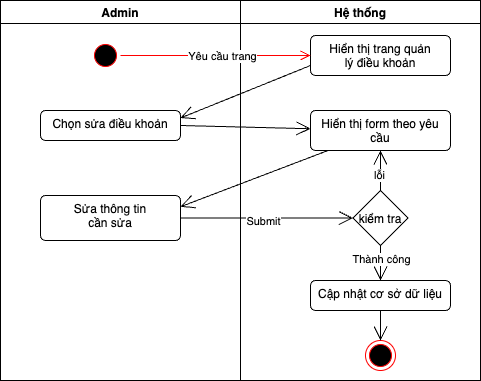

The diagram above was exported from draw.io. Its source (the exported page's mxGraphModel, read from the mxfile embedded in the PNG):
<mxGraphModel dx="686" dy="404" grid="1" gridSize="10" guides="1" tooltips="1" connect="1" arrows="1" fold="1" page="1" pageScale="1" pageWidth="850" pageHeight="1100" math="0" shadow="0">
  <root>
    <mxCell id="0" />
    <mxCell id="1" parent="0" />
    <mxCell id="51" value="Admin" style="swimlane;" parent="1" vertex="1">
      <mxGeometry y="80" width="240" height="380" as="geometry" />
    </mxCell>
    <mxCell id="52" value="" style="ellipse;html=1;shape=startState;fillColor=#000000;strokeColor=#ff0000;" parent="51" vertex="1">
      <mxGeometry x="90" y="40" width="30" height="30" as="geometry" />
    </mxCell>
    <mxCell id="53" value="Chọn sửa điều khoản&lt;br&gt;&lt;div&gt;&lt;br&gt;&lt;/div&gt;" style="html=1;align=center;verticalAlign=top;rounded=1;absoluteArcSize=1;arcSize=10;dashed=0;whiteSpace=wrap;" parent="51" vertex="1">
      <mxGeometry x="40" y="110" width="140" height="30" as="geometry" />
    </mxCell>
    <mxCell id="54" value="&lt;div&gt;Sửa thông tin&lt;/div&gt;&lt;div&gt;cần sửa&lt;/div&gt;" style="html=1;align=center;verticalAlign=top;rounded=1;absoluteArcSize=1;arcSize=10;dashed=0;whiteSpace=wrap;" parent="51" vertex="1">
      <mxGeometry x="40" y="195" width="140" height="45" as="geometry" />
    </mxCell>
    <mxCell id="55" value="Hệ thống" style="swimlane;" parent="1" vertex="1">
      <mxGeometry x="240" y="80" width="240" height="380" as="geometry" />
    </mxCell>
    <mxCell id="56" value="Hiển thị trang quản&lt;div&gt;lý điều khoản&lt;/div&gt;&lt;div&gt;&lt;br&gt;&lt;/div&gt;" style="html=1;align=center;verticalAlign=top;rounded=1;absoluteArcSize=1;arcSize=10;dashed=0;whiteSpace=wrap;" parent="55" vertex="1">
      <mxGeometry x="70" y="35" width="140" height="40" as="geometry" />
    </mxCell>
    <mxCell id="57" value="kiểm tra" style="rhombus;" parent="55" vertex="1">
      <mxGeometry x="112.5" y="190" width="55" height="55" as="geometry" />
    </mxCell>
    <mxCell id="58" value="Hiển thị form theo yêu cầu" style="html=1;align=center;verticalAlign=top;rounded=1;absoluteArcSize=1;arcSize=10;dashed=0;whiteSpace=wrap;" parent="55" vertex="1">
      <mxGeometry x="70" y="110" width="140" height="40" as="geometry" />
    </mxCell>
    <mxCell id="59" value="" style="endArrow=open;endFill=1;endSize=12;html=1;exitX=0.5;exitY=0;exitDx=0;exitDy=0;" parent="55" source="57" target="58" edge="1">
      <mxGeometry width="160" relative="1" as="geometry">
        <mxPoint x="-50" y="214" as="sourcePoint" />
        <mxPoint x="135" y="213" as="targetPoint" />
      </mxGeometry>
    </mxCell>
    <mxCell id="60" value="lỗi" style="edgeLabel;html=1;align=center;verticalAlign=middle;resizable=0;points=[];" parent="59" vertex="1" connectable="0">
      <mxGeometry x="-0.2" y="2" relative="1" as="geometry">
        <mxPoint as="offset" />
      </mxGeometry>
    </mxCell>
    <mxCell id="61" value="Cập nhật cơ sở dữ liệu" style="html=1;align=center;verticalAlign=top;rounded=1;absoluteArcSize=1;arcSize=10;dashed=0;whiteSpace=wrap;" parent="55" vertex="1">
      <mxGeometry x="70" y="280" width="140" height="30" as="geometry" />
    </mxCell>
    <mxCell id="62" value="" style="ellipse;html=1;shape=endState;fillColor=#000000;strokeColor=#ff0000;" parent="55" vertex="1">
      <mxGeometry x="125" y="340" width="30" height="30" as="geometry" />
    </mxCell>
    <mxCell id="63" value="" style="endArrow=open;endFill=1;endSize=12;html=1;exitX=0.5;exitY=1;exitDx=0;exitDy=0;" parent="55" source="61" target="62" edge="1">
      <mxGeometry width="160" relative="1" as="geometry">
        <mxPoint x="-130" y="290" as="sourcePoint" />
        <mxPoint x="150" y="240" as="targetPoint" />
      </mxGeometry>
    </mxCell>
    <mxCell id="64" value="" style="endArrow=open;endFill=1;endSize=12;html=1;exitX=0.5;exitY=1;exitDx=0;exitDy=0;entryX=0.5;entryY=0;entryDx=0;entryDy=0;" parent="55" source="57" target="61" edge="1">
      <mxGeometry width="160" relative="1" as="geometry">
        <mxPoint x="-50" y="234" as="sourcePoint" />
        <mxPoint x="140" y="290" as="targetPoint" />
      </mxGeometry>
    </mxCell>
    <mxCell id="65" value="Thành công" style="edgeLabel;html=1;align=center;verticalAlign=middle;resizable=0;points=[];" parent="64" vertex="1" connectable="0">
      <mxGeometry x="-0.2571" relative="1" as="geometry">
        <mxPoint as="offset" />
      </mxGeometry>
    </mxCell>
    <mxCell id="66" value="" style="edgeStyle=orthogonalEdgeStyle;html=1;verticalAlign=bottom;endArrow=open;endSize=8;strokeColor=#ff0000;" parent="1" source="52" target="56" edge="1">
      <mxGeometry relative="1" as="geometry">
        <mxPoint x="290" y="135" as="targetPoint" />
      </mxGeometry>
    </mxCell>
    <mxCell id="67" value="Yêu cầu trang" style="edgeLabel;html=1;align=center;verticalAlign=middle;resizable=0;points=[];" parent="66" vertex="1" connectable="0">
      <mxGeometry x="0.0551" relative="1" as="geometry">
        <mxPoint x="1" as="offset" />
      </mxGeometry>
    </mxCell>
    <mxCell id="68" value="" style="endArrow=open;endFill=0;endSize=12;html=1;exitX=0;exitY=0.75;exitDx=0;exitDy=0;entryX=1;entryY=0.25;entryDx=0;entryDy=0;" parent="1" source="56" target="53" edge="1">
      <mxGeometry width="160" relative="1" as="geometry">
        <mxPoint x="220" y="220" as="sourcePoint" />
        <mxPoint x="380" y="220" as="targetPoint" />
      </mxGeometry>
    </mxCell>
    <mxCell id="69" value="" style="endArrow=open;endFill=1;endSize=12;html=1;exitX=1;exitY=0.5;exitDx=0;exitDy=0;" parent="1" source="53" target="58" edge="1">
      <mxGeometry width="160" relative="1" as="geometry">
        <mxPoint x="320" y="155" as="sourcePoint" />
        <mxPoint x="182" y="200" as="targetPoint" />
      </mxGeometry>
    </mxCell>
    <mxCell id="71" value="" style="endArrow=open;endFill=1;endSize=12;html=1;exitX=1;exitY=0.5;exitDx=0;exitDy=0;entryX=0;entryY=0.5;entryDx=0;entryDy=0;" parent="1" source="54" target="57" edge="1">
      <mxGeometry width="160" relative="1" as="geometry">
        <mxPoint x="190" y="215" as="sourcePoint" />
        <mxPoint x="330" y="280" as="targetPoint" />
      </mxGeometry>
    </mxCell>
    <mxCell id="72" value="Submit" style="edgeLabel;html=1;align=center;verticalAlign=middle;resizable=0;points=[];" parent="71" vertex="1" connectable="0">
      <mxGeometry x="-0.0493" y="-2" relative="1" as="geometry">
        <mxPoint y="1" as="offset" />
      </mxGeometry>
    </mxCell>
    <mxCell id="73" value="" style="endArrow=open;endFill=1;endSize=12;html=1;entryX=1;entryY=0.25;entryDx=0;entryDy=0;" parent="1" source="58" target="54" edge="1">
      <mxGeometry width="160" relative="1" as="geometry">
        <mxPoint x="190" y="215" as="sourcePoint" />
        <mxPoint x="320" y="218" as="targetPoint" />
      </mxGeometry>
    </mxCell>
  </root>
</mxGraphModel>